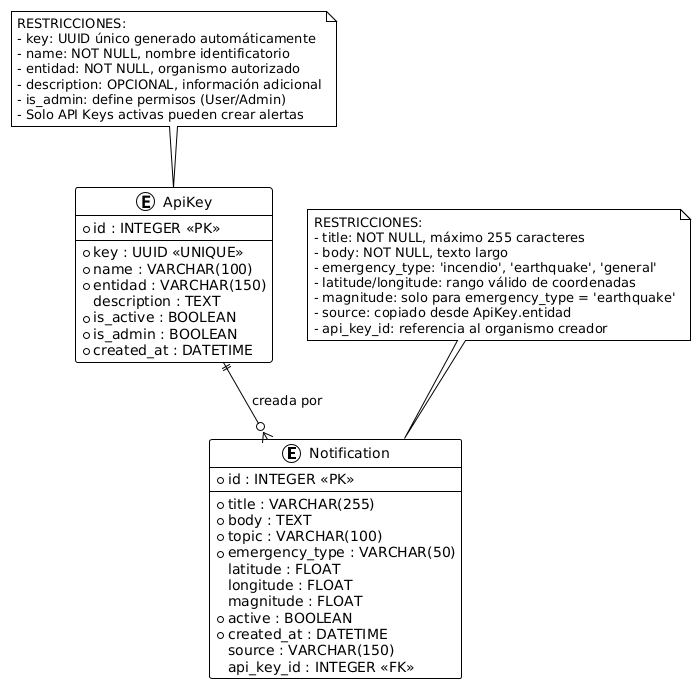

The diagram above was rendered by PlantUML. Its source (embedded in the PNG):
@startuml
!theme plain
' Entidades del sistema
entity "Notification" as notification {
    * id : INTEGER <<PK>>
    --
    * title : VARCHAR(255)
    * body : TEXT
    * topic : VARCHAR(100)
    * emergency_type : VARCHAR(50)
    latitude : FLOAT
    longitude : FLOAT
    magnitude : FLOAT
    * active : BOOLEAN
    * created_at : DATETIME
    source : VARCHAR(150)
    api_key_id : INTEGER <<FK>>
}

entity "ApiKey" as apikey {
    * id : INTEGER <<PK>>
    --
    * key : UUID <<UNIQUE>>
    * name : VARCHAR(100)
    * entidad : VARCHAR(150)
    description : TEXT
    * is_active : BOOLEAN
    * is_admin : BOOLEAN
    * created_at : DATETIME
}

' Relación entre entidades
apikey ||--o{ notification : "creada por"

' Restricciones y reglas de negocio
note top of notification
RESTRICCIONES:
- title: NOT NULL, máximo 255 caracteres
- body: NOT NULL, texto largo
- emergency_type: 'incendio', 'earthquake', 'general'
- latitude/longitude: rango válido de coordenadas
- magnitude: solo para emergency_type = 'earthquake'
- source: copiado desde ApiKey.entidad
- api_key_id: referencia al organismo creador
end note

note top of apikey
RESTRICCIONES:
- key: UUID único generado automáticamente
- name: NOT NULL, nombre identificatorio
- entidad: NOT NULL, organismo autorizado
- description: OPCIONAL, información adicional
- is_admin: define permisos (User/Admin)
- Solo API Keys activas pueden crear alertas
end note
@enduml